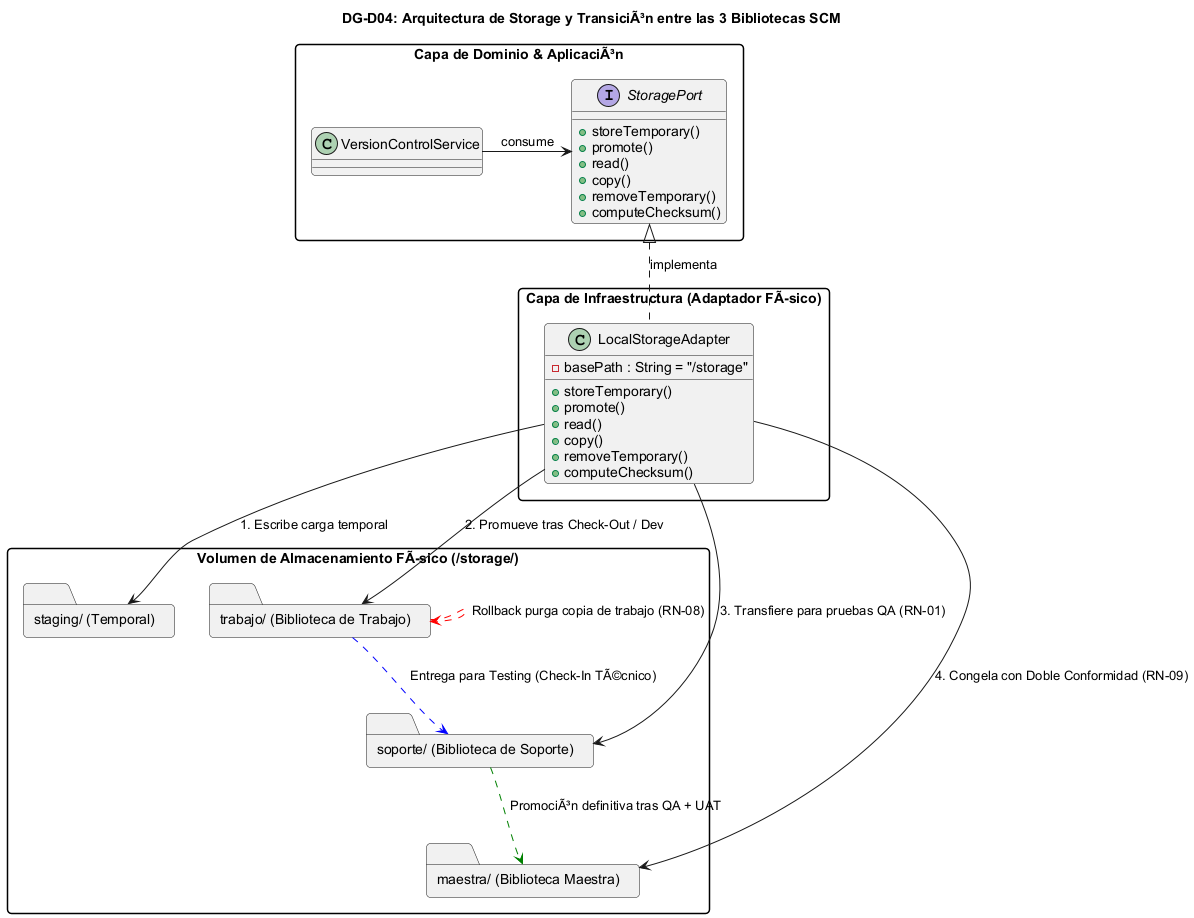

The diagram above was rendered by PlantUML. Its source (embedded in the PNG):
@startuml
allowmixing
skinparam shadowing false
skinparam roundcorner 8
skinparam defaultFontName Arial
skinparam packageStyle rectangle

title <b>DG-D04: Arquitectura de Storage y TransiciÃ³n entre las 3 Bibliotecas SCM</b>

package "Capa de Dominio & AplicaciÃ³n" {
    interface "StoragePort" as StoragePort {
        + storeTemporary()
        + promote()
        + read()
        + copy()
        + removeTemporary()
        + computeChecksum()
    }
    
    class "VersionControlService" as VersionService
    VersionService -right-> StoragePort : consume
}

package "Capa de Infraestructura (Adaptador FÃsico)" {
    class "LocalStorageAdapter" as LocalStorage {
        - basePath : String = "/storage"
        + storeTemporary()
        + promote()
        + read()
        + copy()
        + removeTemporary()
        + computeChecksum()
    }
    LocalStorage .up.|> StoragePort : implementa
}

package "Volumen de Almacenamiento FÃsico (/storage/)" {
    folder "staging/ (Temporal)" as F_Staging
    folder "trabajo/ (Biblioteca de Trabajo)" as F_Trabajo
    folder "soporte/ (Biblioteca de Soporte)" as F_Soporte
    folder "maestra/ (Biblioteca Maestra)" as F_Maestra
}

LocalStorage --> F_Staging : 1. Escribe carga temporal
LocalStorage --> F_Trabajo : 2. Promueve tras Check-Out / Dev
LocalStorage --> F_Soporte : 3. Transfiere para pruebas QA (RN-01)
LocalStorage --> F_Maestra : 4. Congela con Doble Conformidad (RN-09)

F_Trabajo .[#blue].> F_Soporte : Entrega para Testing (Check-In TÃ©cnico)
F_Soporte .[#green].> F_Maestra : PromociÃ³n definitiva tras QA + UAT
F_Trabajo .[#red].> F_Trabajo : Rollback purga copia de trabajo (RN-08)

@enduml